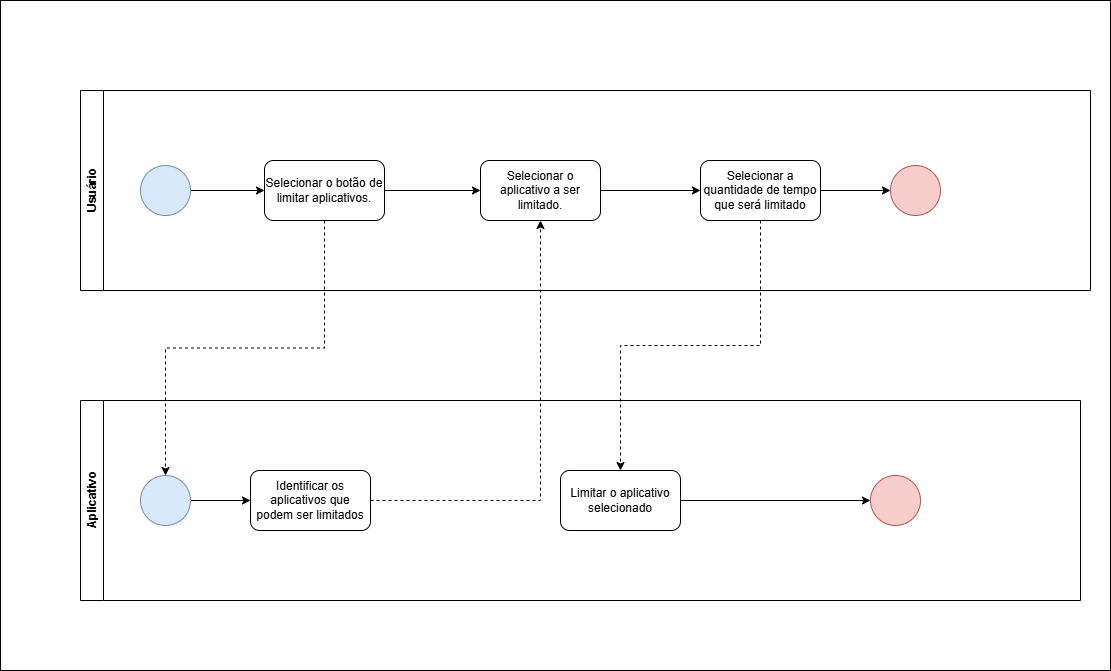

The diagram above was exported from draw.io. Its source (the exported page's mxGraphModel, read from the mxfile embedded in the PNG):
<mxGraphModel dx="1761" dy="781" grid="1" gridSize="10" guides="1" tooltips="1" connect="1" arrows="1" fold="1" page="1" pageScale="1" pageWidth="827" pageHeight="1169" math="0" shadow="0">
  <root>
    <mxCell id="0" />
    <mxCell id="1" parent="0" />
    <mxCell id="TFfeHkkVEij3nDPFLH_I-29" value="" style="rounded=0;whiteSpace=wrap;html=1;" vertex="1" parent="1">
      <mxGeometry x="-240" y="140" width="1110" height="670" as="geometry" />
    </mxCell>
    <mxCell id="TFfeHkkVEij3nDPFLH_I-2" value="Usuário" style="swimlane;horizontal=0;whiteSpace=wrap;html=1;" vertex="1" parent="1">
      <mxGeometry x="-160" y="230" width="1010" height="200" as="geometry" />
    </mxCell>
    <mxCell id="TFfeHkkVEij3nDPFLH_I-3" style="edgeStyle=orthogonalEdgeStyle;rounded=0;orthogonalLoop=1;jettySize=auto;html=1;entryX=0;entryY=0.5;entryDx=0;entryDy=0;" edge="1" parent="TFfeHkkVEij3nDPFLH_I-2" source="TFfeHkkVEij3nDPFLH_I-4" target="TFfeHkkVEij3nDPFLH_I-6">
      <mxGeometry relative="1" as="geometry" />
    </mxCell>
    <mxCell id="TFfeHkkVEij3nDPFLH_I-4" value="" style="ellipse;whiteSpace=wrap;html=1;aspect=fixed;fillColor=#dae8fc;strokeColor=#6c8ebf;" vertex="1" parent="TFfeHkkVEij3nDPFLH_I-2">
      <mxGeometry x="60" y="75" width="50" height="50" as="geometry" />
    </mxCell>
    <mxCell id="TFfeHkkVEij3nDPFLH_I-22" style="edgeStyle=orthogonalEdgeStyle;rounded=0;orthogonalLoop=1;jettySize=auto;html=1;entryX=0;entryY=0.5;entryDx=0;entryDy=0;" edge="1" parent="TFfeHkkVEij3nDPFLH_I-2" source="TFfeHkkVEij3nDPFLH_I-6" target="TFfeHkkVEij3nDPFLH_I-8">
      <mxGeometry relative="1" as="geometry" />
    </mxCell>
    <mxCell id="TFfeHkkVEij3nDPFLH_I-6" value="Selecionar o botão de limitar aplicativos." style="rounded=1;whiteSpace=wrap;html=1;" vertex="1" parent="TFfeHkkVEij3nDPFLH_I-2">
      <mxGeometry x="184" y="70" width="120" height="60" as="geometry" />
    </mxCell>
    <mxCell id="TFfeHkkVEij3nDPFLH_I-23" style="edgeStyle=orthogonalEdgeStyle;rounded=0;orthogonalLoop=1;jettySize=auto;html=1;entryX=0;entryY=0.5;entryDx=0;entryDy=0;" edge="1" parent="TFfeHkkVEij3nDPFLH_I-2" source="TFfeHkkVEij3nDPFLH_I-8" target="TFfeHkkVEij3nDPFLH_I-21">
      <mxGeometry relative="1" as="geometry" />
    </mxCell>
    <mxCell id="TFfeHkkVEij3nDPFLH_I-8" value="Selecionar o aplicativo a ser limitado." style="rounded=1;whiteSpace=wrap;html=1;" vertex="1" parent="TFfeHkkVEij3nDPFLH_I-2">
      <mxGeometry x="400" y="70" width="120" height="60" as="geometry" />
    </mxCell>
    <mxCell id="TFfeHkkVEij3nDPFLH_I-9" value="" style="ellipse;whiteSpace=wrap;html=1;aspect=fixed;fillColor=#f8cecc;strokeColor=#b85450;" vertex="1" parent="TFfeHkkVEij3nDPFLH_I-2">
      <mxGeometry x="810" y="75" width="50" height="50" as="geometry" />
    </mxCell>
    <mxCell id="TFfeHkkVEij3nDPFLH_I-24" style="edgeStyle=orthogonalEdgeStyle;rounded=0;orthogonalLoop=1;jettySize=auto;html=1;entryX=0;entryY=0.5;entryDx=0;entryDy=0;" edge="1" parent="TFfeHkkVEij3nDPFLH_I-2" source="TFfeHkkVEij3nDPFLH_I-21" target="TFfeHkkVEij3nDPFLH_I-9">
      <mxGeometry relative="1" as="geometry" />
    </mxCell>
    <mxCell id="TFfeHkkVEij3nDPFLH_I-21" value="Selecionar a quantidade de tempo que será limitado" style="rounded=1;whiteSpace=wrap;html=1;" vertex="1" parent="TFfeHkkVEij3nDPFLH_I-2">
      <mxGeometry x="620" y="70" width="120" height="60" as="geometry" />
    </mxCell>
    <mxCell id="TFfeHkkVEij3nDPFLH_I-10" value="Aplicativo" style="swimlane;horizontal=0;whiteSpace=wrap;html=1;" vertex="1" parent="1">
      <mxGeometry x="-160" y="540" width="1000" height="200" as="geometry" />
    </mxCell>
    <mxCell id="TFfeHkkVEij3nDPFLH_I-11" style="edgeStyle=orthogonalEdgeStyle;rounded=0;orthogonalLoop=1;jettySize=auto;html=1;entryX=0;entryY=0.5;entryDx=0;entryDy=0;" edge="1" parent="TFfeHkkVEij3nDPFLH_I-10" source="TFfeHkkVEij3nDPFLH_I-12" target="TFfeHkkVEij3nDPFLH_I-14">
      <mxGeometry relative="1" as="geometry" />
    </mxCell>
    <mxCell id="TFfeHkkVEij3nDPFLH_I-12" value="" style="ellipse;whiteSpace=wrap;html=1;aspect=fixed;fillColor=#dae8fc;strokeColor=#6c8ebf;" vertex="1" parent="TFfeHkkVEij3nDPFLH_I-10">
      <mxGeometry x="60" y="75" width="50" height="50" as="geometry" />
    </mxCell>
    <mxCell id="TFfeHkkVEij3nDPFLH_I-13" value="" style="ellipse;whiteSpace=wrap;html=1;aspect=fixed;fillColor=#f8cecc;strokeColor=#b85450;" vertex="1" parent="TFfeHkkVEij3nDPFLH_I-10">
      <mxGeometry x="790" y="75" width="50" height="50" as="geometry" />
    </mxCell>
    <mxCell id="TFfeHkkVEij3nDPFLH_I-14" value="Identificar os aplicativos que podem ser limitados" style="rounded=1;whiteSpace=wrap;html=1;" vertex="1" parent="TFfeHkkVEij3nDPFLH_I-10">
      <mxGeometry x="170" y="70" width="120" height="60" as="geometry" />
    </mxCell>
    <mxCell id="TFfeHkkVEij3nDPFLH_I-15" style="edgeStyle=orthogonalEdgeStyle;rounded=0;orthogonalLoop=1;jettySize=auto;html=1;entryX=0;entryY=0.5;entryDx=0;entryDy=0;" edge="1" parent="TFfeHkkVEij3nDPFLH_I-10" source="TFfeHkkVEij3nDPFLH_I-16" target="TFfeHkkVEij3nDPFLH_I-13">
      <mxGeometry relative="1" as="geometry" />
    </mxCell>
    <mxCell id="TFfeHkkVEij3nDPFLH_I-16" value="Limitar o aplicativo selecionado" style="rounded=1;whiteSpace=wrap;html=1;" vertex="1" parent="TFfeHkkVEij3nDPFLH_I-10">
      <mxGeometry x="480" y="70" width="120" height="60" as="geometry" />
    </mxCell>
    <mxCell id="TFfeHkkVEij3nDPFLH_I-26" style="edgeStyle=orthogonalEdgeStyle;rounded=0;orthogonalLoop=1;jettySize=auto;html=1;exitX=0.5;exitY=1;exitDx=0;exitDy=0;entryX=0.5;entryY=0;entryDx=0;entryDy=0;dashed=1;" edge="1" parent="1" source="TFfeHkkVEij3nDPFLH_I-6" target="TFfeHkkVEij3nDPFLH_I-12">
      <mxGeometry relative="1" as="geometry" />
    </mxCell>
    <mxCell id="TFfeHkkVEij3nDPFLH_I-27" style="edgeStyle=orthogonalEdgeStyle;rounded=0;orthogonalLoop=1;jettySize=auto;html=1;exitX=1;exitY=0.5;exitDx=0;exitDy=0;entryX=0.5;entryY=1;entryDx=0;entryDy=0;dashed=1;" edge="1" parent="1" source="TFfeHkkVEij3nDPFLH_I-14" target="TFfeHkkVEij3nDPFLH_I-8">
      <mxGeometry relative="1" as="geometry" />
    </mxCell>
    <mxCell id="TFfeHkkVEij3nDPFLH_I-28" style="edgeStyle=orthogonalEdgeStyle;rounded=0;orthogonalLoop=1;jettySize=auto;html=1;exitX=0.5;exitY=1;exitDx=0;exitDy=0;entryX=0.5;entryY=0;entryDx=0;entryDy=0;dashed=1;" edge="1" parent="1" source="TFfeHkkVEij3nDPFLH_I-21" target="TFfeHkkVEij3nDPFLH_I-16">
      <mxGeometry relative="1" as="geometry" />
    </mxCell>
  </root>
</mxGraphModel>